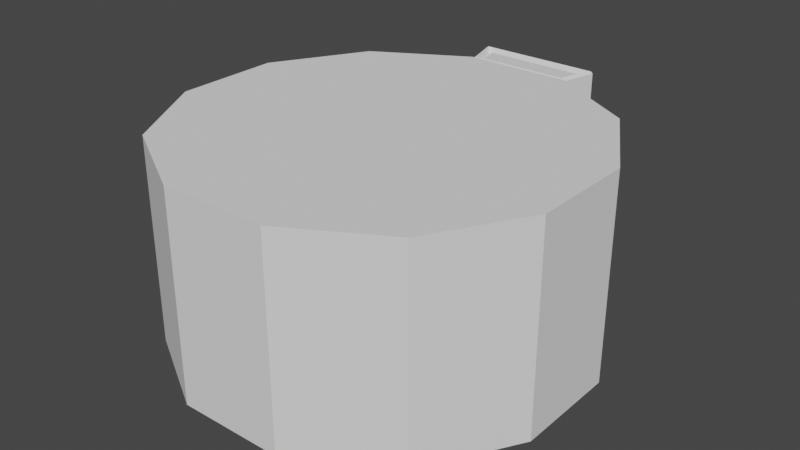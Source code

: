 # Source: tetris2.blend  (saved by Blender 2.91.10; exported with 4.5.12 LTS)
import bpy
from mathutils import Matrix  # noqa: F401  (used for matrix-valued properties, if any)

bpy.ops.wm.read_factory_settings(use_empty=True)
scene = bpy.context.scene
scene.name = 'Scene'

# ---- collections
col_collection = bpy.data.collections.new('Collection'); scene.collection.children.link(col_collection)

# ---- world
world_world = bpy.data.worlds.new('World'); scene.world = world_world
world_world.use_nodes = True; world_world.node_tree.nodes.clear()
_N = world_world.node_tree.nodes; _L = world_world.node_tree.links
n0 = _N.new('ShaderNodeOutputWorld'); n0.name = 'World Output'; n0.location = (300, 300)
n1 = _N.new('ShaderNodeBackground'); n1.name = 'Background'; n1.location = (10, 300)
n1.inputs[0].default_value = (0.05088, 0.05088, 0.05088, 1.0)
_L.new(n1.outputs[0], n0.inputs[0])
n0.is_active_output = True
world_world.color = (0.05088, 0.05088, 0.05088)
world_world.use_sun_shadow = False
world_world.sun_shadow_jitter_overblur = 0.0

# ---- meshes
me_cylinder = bpy.data.meshes.new('Cylinder')
me_cylinder.from_pydata([(-0.2588, 0.9659, -0.5), (-0.1659, 0.04446, 0.5), (0.2588, 0.9659, -0.5), (-0.1215, 0.1215, 0.5), (0.7071, 0.7071, -0.5), (-0.04446, 0.1659, 0.5), (0.9659, 0.2588, -0.5), (0.04446, 0.1659, 0.5), (0.9659, -0.2588, -0.5), (0.1215, 0.1215, 0.5), (0.7071, -0.7071, -0.5), (0.1659, 0.04446, 0.5), (0.2588, -0.9659, -0.5), (0.1659, -0.04446, 0.5), (-0.2588, -0.9659, -0.5), (0.1215, -0.1215, 0.5), (-0.7071, -0.7071, -0.5), (0.04446, -0.1659, 0.5), (-0.9659, -0.2588, -0.5), (-0.04446, -0.1659, 0.5), (-0.9659, 0.2588, -0.5), (-0.1215, -0.1215, 0.5), (-0.7071, 0.7071, -0.5), (-0.1659, -0.04446, 0.5), (0.2588, 0.9659, 0.5), (-0.2588, 0.9659, 0.5), (0.7071, 0.7071, 0.5), (0.9659, 0.2588, 0.5), (0.9659, -0.2588, 0.5), (0.7071, -0.7071, 0.5), (0.2588, -0.9659, 0.5), (-0.2588, -0.9659, 0.5), (-0.7071, -0.7071, 0.5), (-0.9659, -0.2588, 0.5), (-0.9659, 0.2588, 0.5), (-0.7071, 0.7071, 0.5), (-1.49e-08, 0.7929, 0.5), (-0.3965, 0.6867, 0.5), (0.3965, 0.6867, 0.5), (0.6867, 0.3965, 0.5), (0.7929, -7.451e-08, 0.5), (0.6867, -0.3965, 0.5), (0.3965, -0.6867, 0.5), (1.49e-07, -0.7929, 0.5), (-0.3965, -0.6867, 0.5), (-0.6867, -0.3965, 0.5), (-0.7929, -4.768e-07, 0.5), (-0.6867, 0.3965, 0.5), (-0.1516, 0.5659, 0.5), (-0.4143, 0.4143, 0.5), (0.1516, 0.5659, 0.5), (0.4143, 0.4143, 0.5), (0.5659, 0.1516, 0.5), (0.5659, -0.1516, 0.5), (0.4143, -0.4143, 0.5), (0.1516, -0.5659, 0.5), (-0.1516, -0.5659, 0.5), (-0.4143, -0.4143, 0.5), (-0.5659, -0.1516, 0.5), (-0.5659, 0.1516, 0.5), (-0.1894, 0.3281, 0.5), (-0.3281, 0.1894, 0.5), (1.49e-08, 0.3788, 0.5), (0.1894, 0.3281, 0.5), (0.3281, 0.1894, 0.5), (0.3788, 2.98e-08, 0.5), (0.3281, -0.1894, 0.5), (0.1894, -0.3281, 0.5), (7.451e-08, -0.3788, 0.5), (-0.1894, -0.3281, 0.5), (-0.3281, -0.1894, 0.5), (-0.3788, -3.427e-07, 0.5)], [], [(4, 26, 27, 6), (8, 28, 29, 10), (12, 30, 31, 14), (16, 32, 33, 18), (3, 1, 23, 21, 19, 17, 15, 13, 11, 9, 7, 5), (20, 34, 35, 22), (0, 2, 4, 6, 8, 10, 12, 14, 16, 18, 20, 22), (0, 25, 24, 2), (37, 36, 24, 25), (38, 39, 27, 26), (40, 41, 29, 28), (42, 43, 31, 30), (44, 45, 33, 32), (46, 47, 35, 34), (49, 48, 36, 37), (50, 51, 39, 38), (52, 53, 41, 40), (54, 55, 43, 42), (56, 57, 45, 44), (58, 59, 47, 46), (61, 60, 48, 49), (62, 63, 51, 50), (64, 65, 53, 52), (66, 67, 55, 54), (68, 69, 57, 56), (70, 71, 59, 58), (1, 3, 60, 61), (5, 7, 63, 62), (9, 11, 65, 64), (13, 15, 67, 66), (17, 19, 69, 68), (21, 23, 71, 70)])
_uv = me_cylinder.uv_layers.new(name='UVMap')
_uv.uv.foreach_set('vector', [0.8333, 0.5, 0.8333, 1.0, 0.75, 1.0, 0.75, 0.5, 0.6667, 0.5, 0.6667, 1.0, 0.5833, 1.0, 0.5833, 0.5, 0.5, 0.5, 0.5, 1.0, 0.4167, 1.0, 0.4167, 0.5, 0.3333, 0.5, 0.3333, 1.0, 0.25, 1.0, 0.25, 0.5, 0.2706, 0.2857, 0.25, 0.2912, 0.2294, 0.2857, 0.2143, 0.2706, 0.2088, 0.25, 0.2143, 0.2294, 0.2294, 0.2143, 0.25, 0.2088, 0.2706, 0.2143, 0.2857, 0.2294, 0.2912, 0.25, 0.2857, 0.2706, 0.1667, 0.5, 0.1667, 1.0, 0.08333, 1.0, 0.08333, 0.5, 0.75, 0.49, 0.87, 0.4578, 0.9578, 0.37, 0.99, 0.25, 0.9578, 0.13, 0.87, 0.04215, 0.75, 0.01, 0.63, 0.04215, 0.5422, 0.13, 0.51, 0.25, 0.5422, 0.37, 0.63, 0.4578, 7.451e-08, 0.5, 7.451e-08, 1.0, 0.37, 0.4578, 0.9167, 0.5, 0.25, 0.4403, 0.3452, 0.4148, 0.37, 0.4578, 0.25, 0.49, 0.4148, 0.3452, 0.4403, 0.25, 0.49, 0.25, 0.4578, 0.37, 0.4148, 0.1548, 0.3452, 0.08519, 0.37, 0.04215, 0.4578, 0.13, 0.25, 0.05969, 0.1548, 0.08519, 0.13, 0.04215, 0.25, 0.01, 0.08519, 0.1548, 0.05969, 0.25, 0.01, 0.25, 0.04215, 0.13, 0.08519, 0.3452, 0.1548, 0.4148, 0.13, 0.4578, 0.04215, 0.37, 0.25, 0.3906, 0.3203, 0.3718, 0.3452, 0.4148, 0.25, 0.4403, 0.3718, 0.3203, 0.3906, 0.25, 0.4403, 0.25, 0.4148, 0.3452, 0.3718, 0.1797, 0.3203, 0.1282, 0.3452, 0.08519, 0.4148, 0.1548, 0.25, 0.1094, 0.1797, 0.1282, 0.1548, 0.08519, 0.25, 0.05969, 0.1282, 0.1797, 0.1094, 0.25, 0.05969, 0.25, 0.08519, 0.1548, 0.1282, 0.3203, 0.1797, 0.3718, 0.1548, 0.4148, 0.08519, 0.3452, 0.25, 0.3409, 0.2955, 0.3287, 0.3203, 0.3718, 0.25, 0.3906, 0.3287, 0.2955, 0.3409, 0.25, 0.3906, 0.25, 0.3718, 0.3203, 0.3287, 0.2045, 0.2955, 0.1713, 0.3203, 0.1282, 0.3718, 0.1797, 0.25, 0.1591, 0.2045, 0.1713, 0.1797, 0.1282, 0.25, 0.1094, 0.1713, 0.2045, 0.1591, 0.25, 0.1094, 0.25, 0.1282, 0.1797, 0.1713, 0.2955, 0.2045, 0.3287, 0.1797, 0.3718, 0.1282, 0.3203, 0.25, 0.2912, 0.2706, 0.2857, 0.2955, 0.3287, 0.25, 0.3409, 0.2857, 0.2706, 0.2912, 0.25, 0.3409, 0.25, 0.3287, 0.2955, 0.2857, 0.2294, 0.2706, 0.2143, 0.2955, 0.1713, 0.3287, 0.2045, 0.25, 0.2088, 0.2294, 0.2143, 0.2045, 0.1713, 0.25, 0.1591, 0.2143, 0.2294, 0.2088, 0.25, 0.1591, 0.25, 0.1713, 0.2045, 0.2143, 0.2706, 0.2294, 0.2857, 0.2045, 0.3287, 0.1713, 0.2955])
me_cylinder.use_remesh_fix_poles = True
me_cylinder.use_remesh_preserve_attributes = False
me_cylinder.use_mirror_vertex_groups = False
me_cylinder.update()
me_cylinder_001 = bpy.data.meshes.new('Cylinder.001')
me_cylinder_001.from_pydata([(-0.2517, 0.9752, -0.5), (-0.2496, 0.9659, -0.4908), (-0.2612, 0.9749, -0.4908), (-0.2517, 0.9752, 0.5), (-0.2612, 0.9749, 0.4908), (-0.2496, 0.9659, 0.4908), (0.2517, 0.9752, -0.5), (0.2612, 0.9749, -0.4908), (0.2496, 0.9659, -0.4908), (0.2517, 0.9752, 0.5), (0.2496, 0.9659, 0.4908), (0.2612, 0.9749, 0.4908), (-0.2985, 1.15, -0.5), (-0.3082, 1.15, -0.4908), (-0.3013, 1.159, -0.4908), (0.2985, 1.15, -0.5), (0.3013, 1.159, -0.4908), (0.3082, 1.15, -0.4908), (0.2985, 1.15, 0.5), (0.3082, 1.15, 0.4908), (0.3013, 1.159, 0.4908), (-0.2985, 1.15, 0.5), (-0.3013, 1.159, 0.4908), (-0.3082, 1.15, 0.4908)], [], [(14, 22, 20, 16), (11, 7, 17, 19), (2, 4, 23, 13), (0, 1, 2), (3, 4, 5), (6, 7, 8), (9, 10, 11), (12, 13, 14), (15, 16, 17), (18, 19, 20), (21, 22, 23), (0, 6, 8, 1), (9, 3, 5, 10), (1, 5, 4, 2), (10, 8, 7, 11), (14, 16, 15, 12), (20, 22, 21, 18), (13, 23, 22, 14), (19, 17, 16, 20), (3, 21, 23, 4), (12, 0, 2, 13), (17, 7, 6, 15), (18, 9, 11, 19), (1, 8, 10, 5), (15, 18, 21, 12), (3, 0, 12, 21), (0, 3, 9, 6), (6, 9, 18, 15)])
_uv = me_cylinder_001.uv_layers.new(name='UVMap')
_uv.uv.foreach_set('vector', [0.9988, 0.5046, 0.9988, 0.9954, 0.9179, 0.9954, 0.9179, 0.5046, 0.9167, 0.9954, 0.9167, 0.5046, 0.9167, 0.5046, 0.9167, 0.9954, 7.451e-08, 0.5046, 7.451e-08, 0.9954, 7.451e-08, 0.9954, 7.451e-08, 0.5046, 0.01255, 0.5, 0.01636, 0.5, 7.451e-08, 0.5046, 7.451e-08, 1.0, 7.451e-08, 0.9954, 7.451e-08, 0.9954, 0.9167, 0.5, 0.9167, 0.5046, 0.9167, 0.5046, 0.3649, 0.4653, 0.3634, 0.4675, 0.3751, 0.4582, 7.451e-08, 0.5, 7.451e-08, 0.5046, 7.451e-08, 0.5046, 0.9183, 0.5, 0.9179, 0.5, 0.9167, 0.5046, 0.9167, 1.0, 0.9167, 0.9954, 0.9167, 0.9954, 0.9984, 1.0, 0.9988, 1.0, 1.0, 0.9954, 0.01255, 0.5, 0.9041, 0.5, 0.8964, 0.5007, 0.01521, 0.5035, 0.3649, 0.4653, 0.005068, 0.9926, 0.007753, 0.9868, 0.3673, 0.4668, 0.01521, 0.5035, 0.007753, 0.9868, 7.451e-08, 0.9954, 7.451e-08, 0.5046, 0.3673, 0.4668, 0.8964, 0.5007, 0.9116, 0.4996, 0.3751, 0.4582, 0.9988, 0.5046, 0.9179, 0.5046, 0.9183, 0.5, 0.9984, 0.5, 0.9179, 0.9954, 0.9988, 0.9954, 0.9984, 1.0, 0.9183, 1.0, 7.451e-08, 0.5046, 7.451e-08, 0.9954, 7.451e-08, 0.9954, 7.451e-08, 0.5046, 0.9167, 0.9954, 0.9167, 0.5046, 0.9179, 0.5046, 0.9179, 0.9954, 7.451e-08, 1.0, 7.451e-08, 1.0, 7.451e-08, 0.9954, 7.451e-08, 0.9954, 7.451e-08, 0.5, 7.451e-08, 0.5, 7.451e-08, 0.5046, 7.451e-08, 0.5046, 0.9167, 0.5046, 0.9167, 0.5046, 0.9167, 0.5, 0.9167, 0.5, 0.9167, 1.0, 0.9167, 1.0, 0.9167, 0.9954, 0.9167, 0.9954, 0.01521, 0.5035, 0.8964, 0.5007, 0.3673, 0.4668, 0.007753, 0.9868, 0.9183, 0.5, 0.9183, 1.0, 0.9984, 1.0, 0.9984, 0.5, 7.451e-08, 1.0, 7.451e-08, 0.5, 7.451e-08, 0.5, 0.9984, 1.0, 7.451e-08, 0.5, 7.451e-08, 1.0, 0.3649, 0.4653, 0.9041, 0.5, 0.9041, 0.5, 0.3649, 0.4653, 0.9167, 1.0, 0.9183, 0.5])
me_cylinder_001.use_remesh_fix_poles = True
me_cylinder_001.use_remesh_preserve_attributes = False
me_cylinder_001.use_mirror_vertex_groups = False
me_cylinder_001.update()
me_cylinder_002 = bpy.data.meshes.new('Cylinder.002')
me_cylinder_002.from_pydata([(-0.2588, 0.9659, -0.5), (-0.1659, 0.04446, 0.5), (0.2588, 0.9659, -0.5), (-0.1215, 0.1215, 0.5), (0.7071, 0.7071, -0.5), (-0.04446, 0.1659, 0.5), (0.9659, 0.2588, -0.5), (0.04446, 0.1659, 0.5), (0.9659, -0.2588, -0.5), (0.1215, 0.1215, 0.5), (0.7071, -0.7071, -0.5), (0.1659, 0.04446, 0.5), (0.2588, -0.9659, -0.5), (0.1659, -0.04446, 0.5), (-0.2588, -0.9659, -0.5), (0.1215, -0.1215, 0.5), (-0.7071, -0.7071, -0.5), (0.04446, -0.1659, 0.5), (-0.9659, -0.2588, -0.5), (-0.04446, -0.1659, 0.5), (-0.9659, 0.2588, -0.5), (-0.1215, -0.1215, 0.5), (-0.7071, 0.7071, -0.5), (-0.1659, -0.04446, 0.5), (0.2588, 0.9659, 0.5), (-0.2588, 0.9659, 0.5), (0.7071, 0.7071, 0.5), (0.9659, 0.2588, 0.5), (0.9659, -0.2588, 0.5), (0.7071, -0.7071, 0.5), (0.2588, -0.9659, 0.5), (-0.2588, -0.9659, 0.5), (-0.7071, -0.7071, 0.5), (-0.9659, -0.2588, 0.5), (-0.9659, 0.2588, 0.5), (-0.7071, 0.7071, 0.5), (-1.49e-08, 0.7929, 0.5), (-0.3965, 0.6867, 0.5), (0.3965, 0.6867, 0.5), (0.6867, 0.3965, 0.5), (0.7929, -7.451e-08, 0.5), (0.6867, -0.3965, 0.5), (0.3965, -0.6867, 0.5), (1.49e-07, -0.7929, 0.5), (-0.3965, -0.6867, 0.5), (-0.6867, -0.3965, 0.5), (-0.7929, -4.768e-07, 0.5), (-0.6867, 0.3965, 0.5), (-0.1516, 0.5659, 0.5), (-0.4143, 0.4143, 0.5), (0.1516, 0.5659, 0.5), (0.4143, 0.4143, 0.5), (0.5659, 0.1516, 0.5), (0.5659, -0.1516, 0.5), (0.4143, -0.4143, 0.5), (0.1516, -0.5659, 0.5), (-0.1516, -0.5659, 0.5), (-0.4143, -0.4143, 0.5), (-0.5659, -0.1516, 0.5), (-0.5659, 0.1516, 0.5), (-0.1894, 0.3281, 0.5), (-0.3281, 0.1894, 0.5), (1.49e-08, 0.3788, 0.5), (0.1894, 0.3281, 0.5), (0.3281, 0.1894, 0.5), (0.3788, 2.98e-08, 0.5), (0.3281, -0.1894, 0.5), (0.1894, -0.3281, 0.5), (7.451e-08, -0.3788, 0.5), (-0.1894, -0.3281, 0.5), (-0.3281, -0.1894, 0.5), (-0.3788, -3.427e-07, 0.5)], [], [(2, 24, 26, 4), (6, 27, 28, 8), (10, 29, 30, 12), (14, 31, 32, 16), (18, 33, 34, 20), (22, 35, 25, 0), (36, 38, 26, 24), (39, 40, 28, 27), (41, 42, 30, 29), (43, 44, 32, 31), (45, 46, 34, 33), (47, 37, 25, 35), (48, 50, 38, 36), (51, 52, 40, 39), (53, 54, 42, 41), (55, 56, 44, 43), (57, 58, 46, 45), (59, 49, 37, 47), (60, 62, 50, 48), (63, 64, 52, 51), (65, 66, 54, 53), (67, 68, 56, 55), (69, 70, 58, 57), (71, 61, 49, 59), (3, 5, 62, 60), (7, 9, 64, 63), (11, 13, 66, 65), (15, 17, 68, 67), (19, 21, 70, 69), (23, 1, 61, 71)])
_uv = me_cylinder_002.uv_layers.new(name='UVMap')
_uv.uv.foreach_set('vector', [0.9167, 0.5, 0.9167, 1.0, 0.8333, 1.0, 0.8333, 0.5, 0.75, 0.5, 0.75, 1.0, 0.6667, 1.0, 0.6667, 0.5, 0.5833, 0.5, 0.5833, 1.0, 0.5, 1.0, 0.5, 0.5, 0.4167, 0.5, 0.4167, 1.0, 0.3333, 1.0, 0.3333, 0.5, 0.25, 0.5, 0.25, 1.0, 0.1667, 1.0, 0.1667, 0.5, 0.08333, 0.5, 0.08333, 1.0, 7.451e-08, 1.0, 7.451e-08, 0.5, 0.3452, 0.4148, 0.4148, 0.3452, 0.4578, 0.37, 0.37, 0.4578, 0.4403, 0.25, 0.4148, 0.1548, 0.4578, 0.13, 0.49, 0.25, 0.3452, 0.08519, 0.25, 0.05969, 0.25, 0.01, 0.37, 0.04215, 0.1548, 0.08519, 0.08519, 0.1548, 0.04215, 0.13, 0.13, 0.04215, 0.05969, 0.25, 0.08519, 0.3452, 0.04215, 0.37, 0.01, 0.25, 0.1548, 0.4148, 0.25, 0.4403, 0.25, 0.49, 0.13, 0.4578, 0.3203, 0.3718, 0.3718, 0.3203, 0.4148, 0.3452, 0.3452, 0.4148, 0.3906, 0.25, 0.3718, 0.1797, 0.4148, 0.1548, 0.4403, 0.25, 0.3203, 0.1282, 0.25, 0.1094, 0.25, 0.05969, 0.3452, 0.08519, 0.1797, 0.1282, 0.1282, 0.1797, 0.08519, 0.1548, 0.1548, 0.08519, 0.1094, 0.25, 0.1282, 0.3203, 0.08519, 0.3452, 0.05969, 0.25, 0.1797, 0.3718, 0.25, 0.3906, 0.25, 0.4403, 0.1548, 0.4148, 0.2955, 0.3287, 0.3287, 0.2955, 0.3718, 0.3203, 0.3203, 0.3718, 0.3409, 0.25, 0.3287, 0.2045, 0.3718, 0.1797, 0.3906, 0.25, 0.2955, 0.1713, 0.25, 0.1591, 0.25, 0.1094, 0.3203, 0.1282, 0.2045, 0.1713, 0.1713, 0.2045, 0.1282, 0.1797, 0.1797, 0.1282, 0.1591, 0.25, 0.1713, 0.2955, 0.1282, 0.3203, 0.1094, 0.25, 0.2045, 0.3287, 0.25, 0.3409, 0.25, 0.3906, 0.1797, 0.3718, 0.2706, 0.2857, 0.2857, 0.2706, 0.3287, 0.2955, 0.2955, 0.3287, 0.2912, 0.25, 0.2857, 0.2294, 0.3287, 0.2045, 0.3409, 0.25, 0.2706, 0.2143, 0.25, 0.2088, 0.25, 0.1591, 0.2955, 0.1713, 0.2294, 0.2143, 0.2143, 0.2294, 0.1713, 0.2045, 0.2045, 0.1713, 0.2088, 0.25, 0.2143, 0.2706, 0.1713, 0.2955, 0.1591, 0.25, 0.2294, 0.2857, 0.25, 0.2912, 0.25, 0.3409, 0.2045, 0.3287])
me_cylinder_002.use_remesh_fix_poles = True
me_cylinder_002.use_remesh_preserve_attributes = False
me_cylinder_002.use_mirror_vertex_groups = False
me_cylinder_002.update()
me_cylinder_003 = bpy.data.meshes.new('Cylinder.003')
me_cylinder_003.from_pydata([(-0.2227, 1.013, -0.487), (-0.2227, 1.013, 0.487), (0.2227, 1.013, -0.487), (0.2227, 1.013, 0.487), (-0.2492, 1.112, -0.487), (0.2492, 1.112, -0.487), (0.2492, 1.112, 0.487), (-0.2492, 1.112, 0.487), (-0.2517, 0.9752, -0.5), (0.2517, 0.9752, -0.5), (0.2517, 0.9752, 0.5), (-0.2517, 0.9752, 0.5), (0.2985, 1.15, -0.5), (-0.2985, 1.15, -0.5), (-0.2985, 1.15, 0.5), (0.2985, 1.15, 0.5), (-0.2376, 0.9936, -0.466), (0.2376, 0.9936, -0.466), (0.2376, 0.9936, 0.466), (-0.2376, 0.9936, 0.466), (0.2745, 1.131, -0.466), (-0.2745, 1.131, -0.466), (-0.2745, 1.131, 0.466), (0.2745, 1.131, 0.466)], [], [(2, 0, 4, 5), (1, 3, 6, 7), (12, 13, 14, 15), (9, 12, 15, 10), (8, 9, 10, 11), (11, 14, 13, 8), (16, 17, 9, 8), (18, 19, 11, 10), (20, 21, 13, 12), (22, 23, 15, 14), (19, 22, 14, 11), (21, 16, 8, 13), (17, 20, 12, 9), (23, 18, 10, 15), (0, 2, 17, 16), (3, 1, 19, 18), (5, 4, 21, 20), (7, 6, 23, 22), (1, 7, 22, 19), (4, 0, 16, 21), (2, 5, 20, 17), (6, 3, 18, 23)])
_uv = me_cylinder_003.uv_layers.new(name='UVMap')
_uv.uv.foreach_set('vector', [0.8595, 0.4606, 0.7605, 0.4872, 0.7599, 0.4873, 0.8601, 0.4605, 0.2605, 0.4872, 0.3595, 0.4606, 0.3601, 0.4605, 0.2599, 0.4873, 0.8681, 0.4584, 0.7519, 0.4895, 0.2519, 0.4895, 0.3681, 0.4584, 0.8679, 0.4584, 0.8681, 0.4584, 0.3681, 0.4584, 0.3679, 0.4584, 0.7521, 0.4894, 0.8679, 0.4584, 0.3679, 0.4584, 0.2521, 0.4894, 0.2521, 0.4894, 0.2519, 0.4895, 0.7519, 0.4895, 0.7521, 0.4894, 0.7562, 0.4883, 0.8638, 0.4595, 0.8679, 0.4584, 0.7521, 0.4894, 0.3638, 0.4595, 0.2562, 0.4883, 0.2521, 0.4894, 0.3679, 0.4584, 0.8642, 0.4594, 0.7558, 0.4885, 0.7519, 0.4895, 0.8681, 0.4584, 0.2558, 0.4885, 0.3642, 0.4594, 0.3681, 0.4584, 0.2519, 0.4895, 0.2562, 0.4883, 0.2558, 0.4885, 0.2519, 0.4895, 0.2521, 0.4894, 0.7558, 0.4885, 0.7562, 0.4883, 0.7521, 0.4894, 0.7519, 0.4895, 0.8638, 0.4595, 0.8642, 0.4594, 0.8681, 0.4584, 0.8679, 0.4584, 0.3642, 0.4594, 0.3638, 0.4595, 0.3679, 0.4584, 0.3681, 0.4584, 0.7605, 0.4872, 0.8595, 0.4606, 0.8638, 0.4595, 0.7562, 0.4883, 0.3595, 0.4606, 0.2605, 0.4872, 0.2562, 0.4883, 0.3638, 0.4595, 0.8601, 0.4605, 0.7599, 0.4873, 0.7558, 0.4885, 0.8642, 0.4594, 0.2599, 0.4873, 0.3601, 0.4605, 0.3642, 0.4594, 0.2558, 0.4885, 0.2605, 0.4872, 0.2599, 0.4873, 0.2558, 0.4885, 0.2562, 0.4883, 0.7599, 0.4873, 0.7605, 0.4872, 0.7562, 0.4883, 0.7558, 0.4885, 0.8595, 0.4606, 0.8601, 0.4605, 0.8642, 0.4594, 0.8638, 0.4595, 0.3601, 0.4605, 0.3595, 0.4606, 0.3638, 0.4595, 0.3642, 0.4594])
me_cylinder_003.use_remesh_fix_poles = True
me_cylinder_003.use_remesh_preserve_attributes = False
me_cylinder_003.use_mirror_vertex_groups = False
me_cylinder_003.update()

# ---- objects
ob_base_outer = bpy.data.objects.new('Base_outer', me_cylinder)
ob_block_outer = bpy.data.objects.new('Block_outer', me_cylinder_001)
ob_base_inner = bpy.data.objects.new('Base_inner', me_cylinder_002)
ob_block_inner = bpy.data.objects.new('Block_inner', me_cylinder_003)

# ---- transforms, parenting, visibility, modifiers, constraints
ob_base_outer.location = (0.0, 0.0, 0.0)
ob_base_outer.lineart.crease_threshold = 0.0
ob_block_outer.location = (0.0, 0.0, 0.0)
ob_block_outer.lineart.crease_threshold = 0.0
ob_base_inner.location = (0.0, 0.0, 0.0)
ob_base_inner.lineart.crease_threshold = 0.0
ob_block_inner.location = (0.0, 0.0, 0.0)
ob_block_inner.lineart.crease_threshold = 0.0

# ---- collection membership
col_collection.objects.link(ob_base_outer)
col_collection.objects.link(ob_block_outer)
col_collection.objects.link(ob_base_inner)
col_collection.objects.link(ob_block_inner)

# ---- scene / render settings (as saved in the file)
scene.frame_start = 1; scene.frame_end = 250; scene.frame_set(1)
scene.render.engine = 'BLENDER_EEVEE_NEXT'
scene.cycles.use_denoising = False
scene.cycles.samples = 128
scene.cycles.sampling_pattern = 'TABULATED_SOBOL'
scene.cycles.use_adaptive_sampling = False
scene.cycles.use_light_tree = False
scene.view_settings.view_transform = 'Filmic'
bpy.context.view_layer.update()

# ---- added for rendering (the .blend has no active camera and no usable light): camera, sun
cam_auto = bpy.data.cameras.new('AutoCamera')
cam_auto.lens = 50.0
cam_auto.sensor_width = 36.0
cam_auto.clip_end = 1000.0
ob_auto_camera = bpy.data.objects.new('AutoCamera', cam_auto)
scene.collection.objects.link(ob_auto_camera)
ob_auto_camera.location = (2.81363, -3.27976, 2.2509)
ob_auto_camera.rotation_euler = (1.09748, -7.21219e-08, 0.694738)
scene.camera = ob_auto_camera
light_auto_sun = bpy.data.lights.new('AutoSun', 'SUN')
light_auto_sun.energy = 3.0
light_auto_sun.angle = 0.0523599
ob_auto_sun = bpy.data.objects.new('AutoSun', light_auto_sun)
scene.collection.objects.link(ob_auto_sun)
ob_auto_sun.rotation_euler = (0.872665, 0.174533, 0.523599)
bpy.context.view_layer.update()
